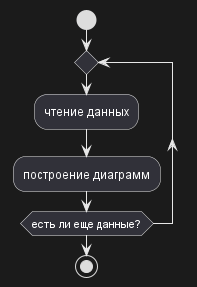

The diagram above was rendered by PlantUML. Its source (embedded in the PNG):
@startuml

start

repeat

  :чтение данных;

  :построение диаграмм;

repeat while (есть ли еще данные?)

stop

@enduml